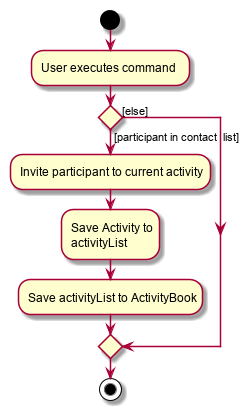

The diagram above was rendered by PlantUML. Its source (embedded in the PNG):
@startuml
start
:User executes command;


if () then ([participant in contact  list])
    :Invite participant to current activity;
    :Save Activity to
    activityList;
    :Save activityList to ActivityBook;
else ([else])
endif
stop
@enduml